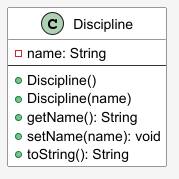

The diagram above was rendered by PlantUML. Its source (embedded in the PNG):
@startuml Discipline_Class_Diagram
skinparam backgroundColor #F5F5F5
skinparam classBackgroundColor #FFFFFF
skinparam classBorderColor #333333
skinparam classArrowColor #333333

class Discipline {
    - name: String
    ---
    + Discipline()
    + Discipline(name)
    + getName(): String
    + setName(name): void
    + toString(): String
}

@enduml